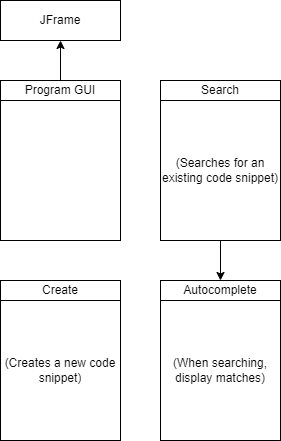

The diagram above was exported from draw.io. Its source (the exported page's mxGraphModel, read from the mxfile embedded in the PNG):
<mxGraphModel dx="914" dy="674" grid="1" gridSize="10" guides="1" tooltips="1" connect="1" arrows="1" fold="1" page="1" pageScale="1" pageWidth="827" pageHeight="1169" math="0" shadow="0">
  <root>
    <mxCell id="0" />
    <mxCell id="1" parent="0" />
    <mxCell id="13" style="edgeStyle=none;html=1;exitX=0.5;exitY=0;exitDx=0;exitDy=0;entryX=0.5;entryY=1;entryDx=0;entryDy=0;" edge="1" parent="1" source="2" target="10">
      <mxGeometry relative="1" as="geometry" />
    </mxCell>
    <mxCell id="2" value="Program GUI" style="rounded=0;whiteSpace=wrap;html=1;" vertex="1" parent="1">
      <mxGeometry x="40" y="240" width="120" height="20" as="geometry" />
    </mxCell>
    <mxCell id="3" value="" style="rounded=0;whiteSpace=wrap;html=1;" vertex="1" parent="1">
      <mxGeometry x="40" y="260" width="120" height="140" as="geometry" />
    </mxCell>
    <mxCell id="4" value="Create" style="rounded=0;whiteSpace=wrap;html=1;" vertex="1" parent="1">
      <mxGeometry x="40" y="440" width="120" height="20" as="geometry" />
    </mxCell>
    <mxCell id="5" value="(Creates a new code snippet)" style="rounded=0;whiteSpace=wrap;html=1;" vertex="1" parent="1">
      <mxGeometry x="40" y="460" width="120" height="140" as="geometry" />
    </mxCell>
    <mxCell id="6" value="Search" style="rounded=0;whiteSpace=wrap;html=1;" vertex="1" parent="1">
      <mxGeometry x="200" y="240" width="120" height="20" as="geometry" />
    </mxCell>
    <mxCell id="14" style="edgeStyle=none;html=1;exitX=0.5;exitY=1;exitDx=0;exitDy=0;entryX=0.5;entryY=0;entryDx=0;entryDy=0;" edge="1" parent="1" source="7" target="8">
      <mxGeometry relative="1" as="geometry" />
    </mxCell>
    <mxCell id="7" value="(Searches for an existing code snippet)" style="rounded=0;whiteSpace=wrap;html=1;" vertex="1" parent="1">
      <mxGeometry x="200" y="260" width="120" height="140" as="geometry" />
    </mxCell>
    <mxCell id="8" value="Autocomplete" style="rounded=0;whiteSpace=wrap;html=1;" vertex="1" parent="1">
      <mxGeometry x="200" y="440" width="120" height="20" as="geometry" />
    </mxCell>
    <mxCell id="9" value="(When searching, display matches)" style="rounded=0;whiteSpace=wrap;html=1;" vertex="1" parent="1">
      <mxGeometry x="200" y="460" width="120" height="140" as="geometry" />
    </mxCell>
    <mxCell id="10" value="JFrame" style="rounded=0;whiteSpace=wrap;html=1;" vertex="1" parent="1">
      <mxGeometry x="40" y="160" width="120" height="40" as="geometry" />
    </mxCell>
  </root>
</mxGraphModel>